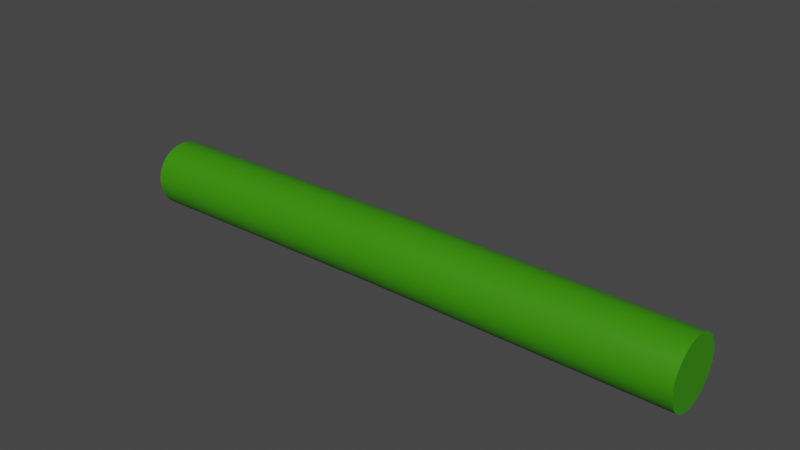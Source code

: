 # Source: Gusano_hueso.blend  (saved by Blender 3.2.14; exported with 4.5.12 LTS)
import bpy
from mathutils import Matrix  # noqa: F401  (used for matrix-valued properties, if any)

bpy.ops.wm.read_factory_settings(use_empty=True)
scene = bpy.context.scene
scene.name = 'Scene'

# ---- collections
col_collection = bpy.data.collections.new('Collection'); scene.collection.children.link(col_collection)

# ---- materials (node trees are filled in below, after node groups)
mat_gusano = bpy.data.materials.new('Gusano')
mat_gusano.use_transparent_shadow = False

# ---- material node trees
mat_gusano.use_nodes = True; mat_gusano.node_tree.nodes.clear()
_N = mat_gusano.node_tree.nodes; _L = mat_gusano.node_tree.links
n0 = _N.new('ShaderNodeBsdfPrincipled'); n0.name = 'Principled BSDF'; n0.location = (10, 300)
n0.distribution = 'GGX'
n0.subsurface_method = 'RANDOM_WALK_SKIN'
n0.inputs[0].default_value = (0.04113, 0.2697, 0.0, 1.0)
n0.inputs[3].default_value = 1.45
n0.inputs[27].default_value = (0.0, 0.0, 0.0, 1.0)
n0.inputs[28].default_value = 1.0
n1 = _N.new('ShaderNodeOutputMaterial'); n1.name = 'Material Output'; n1.location = (300, 300)
_L.new(n0.outputs[0], n1.inputs[0])
n1.is_active_output = True

# ---- world
world_world = bpy.data.worlds.new('World'); scene.world = world_world
world_world.use_nodes = True; world_world.node_tree.nodes.clear()
_N = world_world.node_tree.nodes; _L = world_world.node_tree.links
n0 = _N.new('ShaderNodeOutputWorld'); n0.name = 'World Output'; n0.location = (300, 300)
n1 = _N.new('ShaderNodeBackground'); n1.name = 'Background'; n1.location = (10, 300)
n1.inputs[0].default_value = (0.05088, 0.05088, 0.05088, 1.0)
_L.new(n1.outputs[0], n0.inputs[0])
n0.is_active_output = True
world_world.color = (0.05088, 0.05088, 0.05088)
world_world.use_sun_shadow = False
world_world.sun_shadow_jitter_overblur = 0.0

# ---- meshes
me_beziercurve = bpy.data.meshes.new('BezierCurve')
me_beziercurve.from_pydata([(1.179, 0.09239, 0.09305), (1.179, 0.0448, 0.1406), (1.179, -0.0202, 0.1581), (1.179, -0.0852, 0.1406), (1.179, -0.1328, 0.09305), (1.179, -0.1502, 0.02805), (1.179, -0.1328, -0.03695), (1.179, -0.0852, -0.08453), (1.179, -0.0202, -0.1019), (1.179, 0.0448, -0.08453), (1.179, 0.09239, -0.03695), (1.179, 0.1098, 0.02805), (-1.005, 0.1147, 0.0648), (-1.007, 0.06877, 0.114), (-1.008, 0.004421, 0.1336), (-1.009, -0.06113, 0.1184), (-1.008, -0.1103, 0.07246), (-1.007, -0.13, 0.008109), (-1.005, -0.1148, -0.05743), (-1.003, -0.06888, -0.1066), (-1.002, -0.004529, -0.1262), (-1.001, 0.06102, -0.111), (-1.001, 0.1102, -0.06509), (-1.003, 0.1299, -0.0007367), (-1.005, 0.1147, 0.0648), (-1.007, 0.06877, 0.114), (-1.008, 0.004421, 0.1336), (-1.009, -0.06113, 0.1184), (-1.008, -0.1103, 0.07246), (-1.007, -0.13, 0.008109), (-1.005, -0.1148, -0.05743), (-1.003, -0.06888, -0.1066), (-1.002, -0.004529, -0.1262), (-1.001, 0.06102, -0.111), (-1.001, 0.1102, -0.06509), (-1.003, 0.1299, -0.0007367), (-0.721, 0.1101, 0.07175), (-0.723, 0.06417, 0.1209), (-0.7245, -0.0001879, 0.1405), (-0.7253, -0.06574, 0.1253), (-0.725, -0.1149, 0.07941), (-0.7237, -0.1346, 0.01506), (-0.7219, -0.1194, -0.05048), (-0.7199, -0.07349, -0.09964), (-0.7184, -0.009136, -0.1193), (-0.7177, 0.05642, -0.1041), (-0.718, 0.1056, -0.05814), (-0.7192, 0.1252, 0.006213), (-0.2823, 0.1026, 0.08226), (-0.2843, 0.05665, 0.1314), (-0.2859, -0.007705, 0.151), (-0.2868, -0.07326, 0.1358), (-0.2866, -0.1224, 0.08991), (-0.2854, -0.1421, 0.02556), (-0.2836, -0.1269, -0.03998), (-0.2816, -0.081, -0.08914), (-0.28, -0.01665, -0.1087), (-0.2792, 0.0489, -0.09356), (-0.2794, 0.09809, -0.04763), (-0.2805, 0.1177, 0.01672), (0.03894, 0.0952, 0.09208), (0.03793, 0.04846, 0.1405), (0.03705, -0.0162, 0.159), (0.03653, -0.08148, 0.1427), (0.0365, -0.1299, 0.09598), (0.03698, -0.1484, 0.03131), (0.03784, -0.1322, -0.03396), (0.03884, -0.08544, -0.08235), (0.03973, -0.02077, -0.1009), (0.04025, 0.04451, -0.08461), (0.04028, 0.09291, -0.03787), (0.03979, 0.1115, 0.0268), (0.1761, 0.0937, 0.09359), (0.1752, 0.04689, 0.1419), (0.1744, -0.01781, 0.1603), (0.1738, -0.08306, 0.1439), (0.1737, -0.1314, 0.09712), (0.1741, -0.1498, 0.03241), (0.1749, -0.1334, -0.03285), (0.1758, -0.08661, -0.08117), (0.1767, -0.02189, -0.09959), (0.1772, 0.04336, -0.08319), (0.1773, 0.09167, -0.03635), (0.1769, 0.1101, 0.02835), (0.4435, 0.09313, 0.09368), (0.4435, 0.04554, 0.1413), (0.4434, -0.01946, 0.1587), (0.4433, -0.08446, 0.1413), (0.4431, -0.132, 0.09368), (0.4429, -0.1495, 0.02868), (0.4428, -0.132, -0.03632), (0.4428, -0.08446, -0.0839), (0.4429, -0.01946, -0.1013), (0.4431, 0.04554, -0.0839), (0.4433, 0.09313, -0.03632), (0.4434, 0.1105, 0.02868), (0.7563, 0.09262, 0.09323), (0.7563, 0.04503, 0.1408), (0.7563, -0.01997, 0.1582), (0.7562, -0.08497, 0.1408), (0.7561, -0.1325, 0.09323), (0.756, -0.15, 0.02823), (0.756, -0.1325, -0.03677), (0.756, -0.08497, -0.08435), (0.756, -0.01997, -0.1018), (0.7561, 0.04503, -0.08435), (0.7562, 0.09262, -0.03677), (0.7563, 0.11, 0.02823), (1.179, 0.09239, 0.09305), (1.179, 0.0448, 0.1406), (1.179, -0.0202, 0.1581), (1.179, -0.0852, 0.1406), (1.179, -0.1328, 0.09305), (1.179, -0.1502, 0.02805), (1.179, -0.1328, -0.03695), (1.179, -0.0852, -0.08453), (1.179, -0.0202, -0.1019), (1.179, 0.0448, -0.08453), (1.179, 0.09239, -0.03695), (1.179, 0.1098, 0.02805), (0.1075, 0.09445, 0.09283), (0.1083, 0.1108, 0.02757), (0.1066, 0.04768, 0.1412), (0.1057, -0.01701, 0.1597), (0.1052, -0.08227, 0.1433), (0.1051, -0.1306, 0.09655), (0.1056, -0.1491, 0.03186), (0.1064, -0.1328, -0.03341), (0.1073, -0.08602, -0.08176), (0.1082, -0.02133, -0.1002), (0.1087, 0.04393, -0.0839), (0.1088, 0.09229, -0.03711)], [], [(9, 7, 8), (10, 7, 9), (10, 6, 7), (11, 6, 10), (11, 5, 6), (0, 5, 11), (0, 4, 5), (1, 4, 0), (1, 3, 4), (2, 3, 1), (19, 21, 20), (19, 22, 21), (18, 22, 19), (18, 23, 22), (17, 23, 18), (17, 12, 23), (16, 12, 17), (16, 13, 12), (15, 13, 16), (15, 14, 13), (24, 36, 47, 35), (25, 37, 36, 24), (26, 38, 37, 25), (27, 39, 38, 26), (28, 40, 39, 27), (29, 41, 40, 28), (30, 42, 41, 29), (31, 43, 42, 30), (32, 44, 43, 31), (33, 45, 44, 32), (34, 46, 45, 33), (35, 47, 46, 34), (37, 49, 48, 36), (38, 50, 49, 37), (39, 51, 50, 38), (40, 52, 51, 39), (41, 53, 52, 40), (42, 54, 53, 41), (43, 55, 54, 42), (44, 56, 55, 43), (45, 57, 56, 44), (46, 58, 57, 45), (47, 59, 58, 46), (48, 60, 71, 59), (49, 61, 60, 48), (50, 62, 61, 49), (51, 63, 62, 50), (52, 64, 63, 51), (53, 65, 64, 52), (54, 66, 65, 53), (55, 67, 66, 54), (56, 68, 67, 55), (57, 69, 68, 56), (58, 70, 69, 57), (59, 71, 70, 58), (72, 84, 95, 83), (120, 72, 83, 121), (122, 73, 72, 120), (123, 74, 73, 122), (124, 75, 74, 123), (125, 76, 75, 124), (126, 77, 76, 125), (127, 78, 77, 126), (128, 79, 78, 127), (129, 80, 79, 128), (130, 81, 80, 129), (131, 82, 81, 130), (121, 83, 82, 131), (73, 85, 84, 72), (74, 86, 85, 73), (75, 87, 86, 74), (76, 88, 87, 75), (77, 89, 88, 76), (78, 90, 89, 77), (79, 91, 90, 78), (80, 92, 91, 79), (81, 93, 92, 80), (82, 94, 93, 81), (83, 95, 94, 82), (84, 96, 107, 95), (85, 97, 96, 84), (86, 98, 97, 85), (87, 99, 98, 86), (88, 100, 99, 87), (89, 101, 100, 88), (90, 102, 101, 89), (91, 103, 102, 90), (92, 104, 103, 91), (93, 105, 104, 92), (94, 106, 105, 93), (95, 107, 106, 94), (96, 108, 119, 107), (97, 109, 108, 96), (98, 110, 109, 97), (99, 111, 110, 98), (100, 112, 111, 99), (101, 113, 112, 100), (102, 114, 113, 101), (103, 115, 114, 102), (104, 116, 115, 103), (105, 117, 116, 104), (106, 118, 117, 105), (107, 119, 118, 106), (71, 121, 131, 70), (70, 131, 130, 69), (69, 130, 129, 68), (68, 129, 128, 67), (67, 128, 127, 66), (66, 127, 126, 65), (65, 126, 125, 64), (64, 125, 124, 63), (63, 124, 123, 62), (62, 123, 122, 61), (61, 122, 120, 60), (60, 120, 121, 71), (36, 48, 59, 47)])
me_beziercurve.polygons.foreach_set('use_smooth', [True] * 116)
_uv = me_beziercurve.uv_layers.new(name='UVMap')
_uv.uv.foreach_set('vector', [0.8182, 0.0, 0.6364, 0.0, 0.7273, 0.0, 0.9091, 0.0, 0.6364, 0.0, 0.8182, 0.0, 0.9091, 0.0, 0.5455, 0.0, 0.6364, 0.0, 1.0, 0.0, 0.5455, 0.0, 0.9091, 0.0, 1.0, 0.0, 0.4545, 0.0, 0.5455, 0.0, 0.0, 0.0, 0.4545, 0.0, 1.0, 0.0, 0.0, 0.0, 0.3636, 0.0, 0.4545, 0.0, 0.09091, 0.0, 0.3636, 0.0, 0.0, 0.0, 0.09091, 0.0, 0.2727, 0.0, 0.3636, 0.0, 0.1818, 0.0, 0.2727, 0.0, 0.09091, 0.0, 0.6364, 0.0, 0.8182, 0.0, 0.7273, 0.0, 0.6364, 0.0, 0.9091, 0.0, 0.8182, 0.0, 0.5455, 0.0, 0.9091, 0.0, 0.6364, 0.0, 0.5455, 0.0, 1.0, 0.0, 0.9091, 0.0, 0.4545, 0.0, 1.0, 0.0, 0.5455, 0.0, 0.4545, 0.0, 0.0, 0.0, 1.0, 0.0, 0.3636, 0.0, 0.0, 0.0, 0.4545, 0.0, 0.3636, 0.0, 0.09091, 0.0, 0.0, 0.0, 0.2727, 0.0, 0.09091, 0.0, 0.3636, 0.0, 0.2727, 0.0, 0.1818, 0.0, 0.09091, 0.0, 0.0, 1.0, 0.08333, 1.0, 0.08333, 0.9167, 0.0, 0.9167, 0.0, 0.08333, 0.08333, 0.08333, 0.08333, 0.0, 0.0, 0.0, 0.0, 0.1667, 0.08333, 0.1667, 0.08333, 0.08333, 0.0, 0.08333, 0.0, 0.25, 0.08333, 0.25, 0.08333, 0.1667, 0.0, 0.1667, 0.0, 0.3333, 0.08333, 0.3333, 0.08333, 0.25, 0.0, 0.25, 0.0, 0.4167, 0.08333, 0.4167, 0.08333, 0.3333, 0.0, 0.3333, 0.0, 0.5, 0.08333, 0.5, 0.08333, 0.4167, 0.0, 0.4167, 0.0, 0.5833, 0.08333, 0.5833, 0.08333, 0.5, 0.0, 0.5, 0.0, 0.6667, 0.08333, 0.6667, 0.08333, 0.5833, 0.0, 0.5833, 0.0, 0.75, 0.08333, 0.75, 0.08333, 0.6667, 0.0, 0.6667, 0.0, 0.8333, 0.08333, 0.8333, 0.08333, 0.75, 0.0, 0.75, 0.0, 0.9167, 0.08333, 0.9167, 0.08333, 0.8333, 0.0, 0.8333, 0.08333, 0.08333, 0.25, 0.08333, 0.25, 0.0, 0.08333, 0.0, 0.08333, 0.1667, 0.25, 0.1667, 0.25, 0.08333, 0.08333, 0.08333, 0.08333, 0.25, 0.25, 0.25, 0.25, 0.1667, 0.08333, 0.1667, 0.08333, 0.3333, 0.25, 0.3333, 0.25, 0.25, 0.08333, 0.25, 0.08333, 0.4167, 0.25, 0.4167, 0.25, 0.3333, 0.08333, 0.3333, 0.08333, 0.5, 0.25, 0.5, 0.25, 0.4167, 0.08333, 0.4167, 0.08333, 0.5833, 0.25, 0.5833, 0.25, 0.5, 0.08333, 0.5, 0.08333, 0.6667, 0.25, 0.6667, 0.25, 0.5833, 0.08333, 0.5833, 0.08333, 0.75, 0.25, 0.75, 0.25, 0.6667, 0.08333, 0.6667, 0.08333, 0.8333, 0.25, 0.8333, 0.25, 0.75, 0.08333, 0.75, 0.08333, 0.9167, 0.25, 0.9167, 0.25, 0.8333, 0.08333, 0.8333, 0.25, 1.0, 0.4167, 1.0, 0.4167, 0.9167, 0.25, 0.9167, 0.25, 0.08333, 0.4167, 0.08333, 0.4167, 0.0, 0.25, 0.0, 0.25, 0.1667, 0.4167, 0.1667, 0.4167, 0.08333, 0.25, 0.08333, 0.25, 0.25, 0.4167, 0.25, 0.4167, 0.1667, 0.25, 0.1667, 0.25, 0.3333, 0.4167, 0.3333, 0.4167, 0.25, 0.25, 0.25, 0.25, 0.4167, 0.4167, 0.4167, 0.4167, 0.3333, 0.25, 0.3333, 0.25, 0.5, 0.4167, 0.5, 0.4167, 0.4167, 0.25, 0.4167, 0.25, 0.5833, 0.4167, 0.5833, 0.4167, 0.5, 0.25, 0.5, 0.25, 0.6667, 0.4167, 0.6667, 0.4167, 0.5833, 0.25, 0.5833, 0.25, 0.75, 0.4167, 0.75, 0.4167, 0.6667, 0.25, 0.6667, 0.25, 0.8333, 0.4167, 0.8333, 0.4167, 0.75, 0.25, 0.75, 0.25, 0.9167, 0.4167, 0.9167, 0.4167, 0.8333, 0.25, 0.8333, 0.5, 1.0, 0.6667, 1.0, 0.6667, 0.9167, 0.5, 0.9167, 0.4583, 1.0, 0.5, 1.0, 0.5, 0.9167, 0.4583, 0.9167, 0.4583, 0.08333, 0.5, 0.08333, 0.5, 0.0, 0.4583, 0.0, 0.4583, 0.1667, 0.5, 0.1667, 0.5, 0.08333, 0.4583, 0.08333, 0.4583, 0.25, 0.5, 0.25, 0.5, 0.1667, 0.4583, 0.1667, 0.4583, 0.3333, 0.5, 0.3333, 0.5, 0.25, 0.4583, 0.25, 0.4583, 0.4167, 0.5, 0.4167, 0.5, 0.3333, 0.4583, 0.3333, 0.4583, 0.5, 0.5, 0.5, 0.5, 0.4167, 0.4583, 0.4167, 0.4583, 0.5833, 0.5, 0.5833, 0.5, 0.5, 0.4583, 0.5, 0.4583, 0.6667, 0.5, 0.6667, 0.5, 0.5833, 0.4583, 0.5833, 0.4583, 0.75, 0.5, 0.75, 0.5, 0.6667, 0.4583, 0.6667, 0.4583, 0.8333, 0.5, 0.8333, 0.5, 0.75, 0.4583, 0.75, 0.4583, 0.9167, 0.5, 0.9167, 0.5, 0.8333, 0.4583, 0.8333, 0.5, 0.08333, 0.6667, 0.08333, 0.6667, 0.0, 0.5, 0.0, 0.5, 0.1667, 0.6667, 0.1667, 0.6667, 0.08333, 0.5, 0.08333, 0.5, 0.25, 0.6667, 0.25, 0.6667, 0.1667, 0.5, 0.1667, 0.5, 0.3333, 0.6667, 0.3333, 0.6667, 0.25, 0.5, 0.25, 0.5, 0.4167, 0.6667, 0.4167, 0.6667, 0.3333, 0.5, 0.3333, 0.5, 0.5, 0.6667, 0.5, 0.6667, 0.4167, 0.5, 0.4167, 0.5, 0.5833, 0.6667, 0.5833, 0.6667, 0.5, 0.5, 0.5, 0.5, 0.6667, 0.6667, 0.6667, 0.6667, 0.5833, 0.5, 0.5833, 0.5, 0.75, 0.6667, 0.75, 0.6667, 0.6667, 0.5, 0.6667, 0.5, 0.8333, 0.6667, 0.8333, 0.6667, 0.75, 0.5, 0.75, 0.5, 0.9167, 0.6667, 0.9167, 0.6667, 0.8333, 0.5, 0.8333, 0.6667, 1.0, 0.8333, 1.0, 0.8333, 0.9167, 0.6667, 0.9167, 0.6667, 0.08333, 0.8333, 0.08333, 0.8333, 0.0, 0.6667, 0.0, 0.6667, 0.1667, 0.8333, 0.1667, 0.8333, 0.08333, 0.6667, 0.08333, 0.6667, 0.25, 0.8333, 0.25, 0.8333, 0.1667, 0.6667, 0.1667, 0.6667, 0.3333, 0.8333, 0.3333, 0.8333, 0.25, 0.6667, 0.25, 0.6667, 0.4167, 0.8333, 0.4167, 0.8333, 0.3333, 0.6667, 0.3333, 0.6667, 0.5, 0.8333, 0.5, 0.8333, 0.4167, 0.6667, 0.4167, 0.6667, 0.5833, 0.8333, 0.5833, 0.8333, 0.5, 0.6667, 0.5, 0.6667, 0.6667, 0.8333, 0.6667, 0.8333, 0.5833, 0.6667, 0.5833, 0.6667, 0.75, 0.8333, 0.75, 0.8333, 0.6667, 0.6667, 0.6667, 0.6667, 0.8333, 0.8333, 0.8333, 0.8333, 0.75, 0.6667, 0.75, 0.6667, 0.9167, 0.8333, 0.9167, 0.8333, 0.8333, 0.6667, 0.8333, 0.8333, 1.0, 1.0, 1.0, 1.0, 0.9167, 0.8333, 0.9167, 0.8333, 0.08333, 1.0, 0.08333, 1.0, 0.0, 0.8333, 0.0, 0.8333, 0.1667, 1.0, 0.1667, 1.0, 0.08333, 0.8333, 0.08333, 0.8333, 0.25, 1.0, 0.25, 1.0, 0.1667, 0.8333, 0.1667, 0.8333, 0.3333, 1.0, 0.3333, 1.0, 0.25, 0.8333, 0.25, 0.8333, 0.4167, 1.0, 0.4167, 1.0, 0.3333, 0.8333, 0.3333, 0.8333, 0.5, 1.0, 0.5, 1.0, 0.4167, 0.8333, 0.4167, 0.8333, 0.5833, 1.0, 0.5833, 1.0, 0.5, 0.8333, 0.5, 0.8333, 0.6667, 1.0, 0.6667, 1.0, 0.5833, 0.8333, 0.5833, 0.8333, 0.75, 1.0, 0.75, 1.0, 0.6667, 0.8333, 0.6667, 0.8333, 0.8333, 1.0, 0.8333, 1.0, 0.75, 0.8333, 0.75, 0.8333, 0.9167, 1.0, 0.9167, 1.0, 0.8333, 0.8333, 0.8333, 0.4167, 0.9167, 0.4583, 0.9167, 0.4583, 0.8333, 0.4167, 0.8333, 0.4167, 0.8333, 0.4583, 0.8333, 0.4583, 0.75, 0.4167, 0.75, 0.4167, 0.75, 0.4583, 0.75, 0.4583, 0.6667, 0.4167, 0.6667, 0.4167, 0.6667, 0.4583, 0.6667, 0.4583, 0.5833, 0.4167, 0.5833, 0.4167, 0.5833, 0.4583, 0.5833, 0.4583, 0.5, 0.4167, 0.5, 0.4167, 0.5, 0.4583, 0.5, 0.4583, 0.4167, 0.4167, 0.4167, 0.4167, 0.4167, 0.4583, 0.4167, 0.4583, 0.3333, 0.4167, 0.3333, 0.4167, 0.3333, 0.4583, 0.3333, 0.4583, 0.25, 0.4167, 0.25, 0.4167, 0.25, 0.4583, 0.25, 0.4583, 0.1667, 0.4167, 0.1667, 0.4167, 0.1667, 0.4583, 0.1667, 0.4583, 0.08333, 0.4167, 0.08333, 0.4167, 0.08333, 0.4583, 0.08333, 0.4583, 0.0, 0.4167, 0.0, 0.4167, 1.0, 0.4583, 1.0, 0.4583, 0.9167, 0.4167, 0.9167, 0.08333, 1.0, 0.25, 1.0, 0.25, 0.9167, 0.08333, 0.9167])
me_beziercurve.materials.append(mat_gusano)
me_beziercurve.update()
arm_armature_001 = bpy.data.armatures.new('Armature.001')  # bones are not reproduced

# ---- objects
ob_beziercurve = bpy.data.objects.new('BezierCurve', me_beziercurve)
ob_armature = bpy.data.objects.new('Armature', arm_armature_001)

# ---- transforms, parenting, visibility, modifiers, constraints
ob_beziercurve.location = (0.0, 0.0, 0.0)
ob_beziercurve.scale = (1.259, 1.259, 1.259)
_m = ob_beziercurve.modifiers.new('Armature', 'ARMATURE')
_m.object = ob_armature
_m.use_bone_envelopes = True
_m = ob_beziercurve.modifiers.new('Subdivision', 'SUBSURF')
_m.levels = 2
ob_armature.parent = ob_beziercurve
ob_armature.matrix_parent_inverse = Matrix(((0.7943, -0.0, 0.0, 1.032), (-0.0, 0.7943, -0.0, 0.0), (0.0, 0.0, 0.7943, -0.004549), (-0.0, 0.0, -0.0, 1.0)))
ob_armature.location = (-1.247, 0.0, 0.03414)
ob_armature.rotation_euler = (0.0, -1.571, 0.0)

# ---- collection membership
col_collection.objects.link(ob_beziercurve)
col_collection.objects.link(ob_armature)

# ---- scene / render settings (as saved in the file)
scene.frame_start = 0; scene.frame_end = 40; scene.frame_set(30)
scene.render.engine = 'BLENDER_EEVEE_NEXT'
scene.cycles.sampling_pattern = 'TABULATED_SOBOL'
scene.cycles.use_light_tree = False
scene.view_settings.view_transform = 'Filmic'
bpy.context.view_layer.update()

# ---- added for rendering (the .blend has no active camera and no usable light): camera, sun
cam_auto = bpy.data.cameras.new('AutoCamera')
cam_auto.lens = 50.0
cam_auto.sensor_width = 36.0
cam_auto.clip_end = 1000.0
ob_auto_camera = bpy.data.objects.new('AutoCamera', cam_auto)
scene.collection.objects.link(ob_auto_camera)
ob_auto_camera.location = (2.76666, -3.17985, 2.28328)
ob_auto_camera.rotation_euler = (1.09748, -7.21219e-08, 0.694738)
scene.camera = ob_auto_camera
light_auto_sun = bpy.data.lights.new('AutoSun', 'SUN')
light_auto_sun.energy = 3.0
light_auto_sun.angle = 0.0523599
ob_auto_sun = bpy.data.objects.new('AutoSun', light_auto_sun)
scene.collection.objects.link(ob_auto_sun)
ob_auto_sun.rotation_euler = (0.872665, 0.174533, 0.523599)
bpy.context.view_layer.update()

